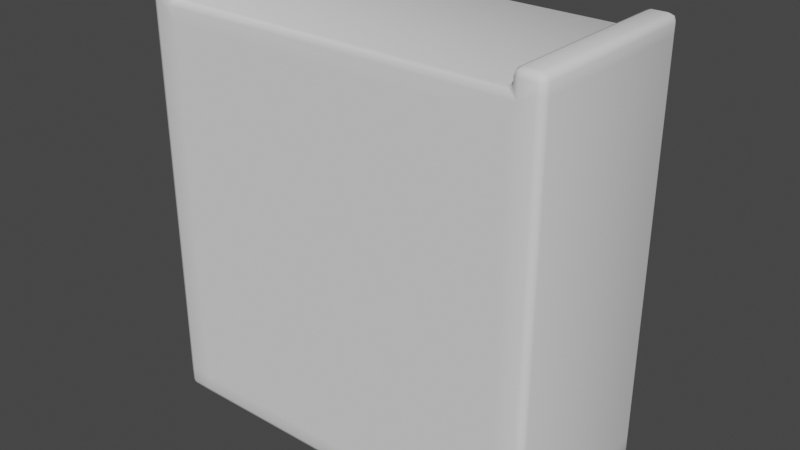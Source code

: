 # Source: Cupboard.blend  (saved by Blender 3.6.13; exported with 4.5.12 LTS)
import bpy
from mathutils import Matrix  # noqa: F401  (used for matrix-valued properties, if any)

bpy.ops.wm.read_factory_settings(use_empty=True)
scene = bpy.context.scene
scene.name = 'Scene'

# ---- collections
col_collection = bpy.data.collections.new('Collection'); scene.collection.children.link(col_collection)

# ---- world
world_world = bpy.data.worlds.new('World'); scene.world = world_world
world_world.use_nodes = True; world_world.node_tree.nodes.clear()
_N = world_world.node_tree.nodes; _L = world_world.node_tree.links
n0 = _N.new('ShaderNodeOutputWorld'); n0.name = 'World Output'; n0.location = (300, 300)
n1 = _N.new('ShaderNodeBackground'); n1.name = 'Background'; n1.location = (10, 300)
n1.inputs[0].default_value = (0.05088, 0.05088, 0.05088, 1.0)
_L.new(n1.outputs[0], n0.inputs[0])
n0.is_active_output = True
world_world.color = (0.05088, 0.05088, 0.05088)
world_world.use_sun_shadow = False
world_world.sun_shadow_jitter_overblur = 0.0

# ---- meshes
me_cube_002 = bpy.data.meshes.new('Cube.002')
me_cube_002.from_pydata([(-0.5953, 0.2771, 0.0), (-0.5953, 0.2771, 1.206), (0.5953, 0.2771, 0.0), (0.5953, 0.2771, 1.206), (-0.5953, -0.2771, 0.0), (-0.5953, -0.2771, 1.206), (0.5953, -0.2771, 0.0), (0.5953, -0.2771, 1.206), (-0.5119, 0.2771, 0.0), (0.5119, 0.2771, 0.0), (0.5119, 0.2771, 1.206), (-0.5119, 0.2771, 1.206), (0.5119, -0.2771, 0.0), (-0.5119, -0.2771, 0.0), (-0.5119, -0.2771, 1.206), (0.5119, -0.2771, 1.206), (0.5953, 0.2771, 0.4419), (0.5953, 0.2771, 0.3805), (0.5953, 0.2771, 0.8301), (0.5953, 0.2771, 0.7687), (-0.5953, 0.2771, 0.7687), (-0.5953, 0.2771, 0.8301), (-0.5953, 0.2771, 0.3805), (-0.5953, 0.2771, 0.4419), (0.5953, -0.2771, 0.7687), (0.5953, -0.2771, 0.8301), (0.5953, -0.2771, 0.3805), (0.5953, -0.2771, 0.4419), (-0.5953, -0.2771, 0.8301), (-0.5953, -0.2771, 0.7687), (-0.5953, -0.2771, 0.4419), (-0.5953, -0.2771, 0.3805), (-0.5119, -0.2771, 0.8301), (-0.5119, -0.2771, 0.7687), (-0.5119, -0.2771, 0.4419), (-0.5119, -0.2771, 0.3805), (0.5119, -0.2771, 0.3805), (0.5119, -0.2771, 0.4419), (0.5119, -0.2771, 0.7687), (0.5119, -0.2771, 0.8301), (0.5119, 0.2771, 0.8301), (0.5119, 0.2771, 0.7687), (0.5119, 0.2771, 0.4419), (0.5119, 0.2771, 0.3805), (-0.5119, 0.2771, 0.4419), (-0.5119, 0.2771, 0.3805), (-0.5119, 0.2771, 0.8301), (-0.5119, 0.2771, 0.7687), (0.5119, 0.2771, 1.147), (0.5953, 0.2771, 1.147), (0.5953, -0.2771, 1.147), (-0.5953, 0.2771, 1.147), (-0.5119, 0.2771, 1.147), (-0.5953, -0.2771, 1.147), (0.5119, -0.2771, 1.147), (-0.5119, -0.2771, 1.147), (0.5953, 0.2771, 0.06403), (0.5953, -0.2771, 0.06403), (0.5119, 0.2771, 0.06403), (-0.5953, -0.2771, 0.06403), (-0.5953, 0.2771, 0.06403), (-0.5119, 0.2771, 0.06403), (0.5119, -0.2771, 0.06403), (-0.5119, -0.2771, 0.06403), (0.5119, -0.2388, 0.7687), (-0.5119, -0.2388, 0.7687), (-0.5119, -0.2388, 0.8301), (0.5119, -0.2388, 0.8301), (0.5119, -0.2388, 0.3805), (-0.5119, -0.2388, 0.3805), (-0.5119, -0.2388, 0.4419), (0.5119, -0.2388, 0.4419), (0.5119, -0.2388, 0.06403), (-0.5119, -0.2388, 1.147), (0.5119, -0.2388, 1.147), (-0.5119, -0.2388, 0.06403), (0.5953, 0.2771, 1.256), (0.5953, -0.2771, 1.256), (-0.5953, -0.2771, 1.256), (-0.5953, 0.2771, 1.256), (-0.5119, 0.2771, 1.256), (-0.5119, -0.2771, 1.256), (0.5119, -0.2771, 1.256), (0.5119, 0.2771, 1.256)], [], [(10, 15, 82, 83), (51, 1, 11, 52), (50, 7, 15, 54), (59, 31, 22, 60), (49, 3, 7, 50), (27, 24, 38, 37), (15, 7, 77, 82), (8, 13, 4, 0), (63, 35, 31, 59), (2, 6, 12, 9), (11, 14, 15, 10), (13, 8, 9, 12), (61, 45, 69, 75), (30, 29, 20, 23), (53, 5, 1, 51), (48, 40, 67, 74), (58, 9, 8, 61), (63, 13, 12, 62), (55, 32, 39, 54), (33, 34, 37, 38), (55, 14, 5, 53), (34, 33, 29, 30), (57, 26, 36, 62), (16, 19, 24, 27), (48, 10, 3, 49), (60, 22, 45, 61), (23, 20, 47, 44), (58, 43, 17, 56), (42, 41, 19, 16), (23, 44, 45, 22), (21, 46, 47, 20), (41, 47, 46, 40), (43, 45, 44, 42), (33, 38, 39, 32), (35, 36, 37, 34), (34, 30, 31, 35), (32, 28, 29, 33), (27, 37, 36, 26), (25, 39, 38, 24), (42, 16, 17, 43), (40, 18, 19, 41), (30, 23, 22, 31), (28, 21, 20, 29), (16, 27, 26, 17), (18, 25, 24, 19), (56, 17, 26, 57), (40, 48, 49, 18), (32, 55, 53, 28), (14, 55, 54, 15), (28, 53, 51, 21), (10, 48, 52, 11), (18, 49, 50, 25), (25, 50, 54, 39), (21, 51, 52, 46), (2, 56, 57, 6), (9, 58, 56, 2), (0, 60, 61, 8), (6, 57, 62, 12), (35, 63, 62, 36), (46, 52, 73, 66), (13, 63, 59, 4), (4, 59, 60, 0), (74, 67, 66, 73), (64, 71, 70, 65), (68, 72, 75, 69), (45, 43, 68, 69), (41, 42, 71, 64), (47, 41, 64, 65), (58, 61, 75, 72), (52, 48, 74, 73), (43, 58, 72, 68), (42, 44, 70, 71), (44, 47, 65, 70), (40, 46, 66, 67), (77, 76, 83, 82), (81, 80, 79, 78), (14, 11, 80, 81), (1, 5, 78, 79), (7, 3, 76, 77), (5, 14, 81, 78), (3, 10, 83, 76), (11, 1, 79, 80)])
me_cube_002.polygons.foreach_set('use_smooth', [True] * 82)
_uv = me_cube_002.uv_layers.new(name='UVMap')
_uv.uv.foreach_set('vector', [0.875, 0.5099, 0.625, 0.5099, 0.625, 0.5099, 0.875, 0.5099, 0.5866, 0.0, 0.625, 0.0, 0.625, 0.00992, 0.5866, 0.00992, 0.5866, 0.5, 0.625, 0.5, 0.625, 0.5099, 0.5866, 0.5099, 0.4134, 0.75, 0.4517, 0.75, 0.4517, 1.0, 0.4134, 1.0, 0.5866, 0.25, 0.625, 0.25, 0.625, 0.5, 0.5866, 0.5, 0.4649, 0.5, 0.5351, 0.5, 0.5351, 0.5099, 0.4649, 0.5099, 0.625, 0.5099, 0.625, 0.5, 0.625, 0.5, 0.625, 0.5099, 0.125, 0.7401, 0.375, 0.7401, 0.375, 0.75, 0.125, 0.75, 0.4134, 0.7401, 0.4517, 0.7401, 0.4517, 0.75, 0.4134, 0.75, 0.125, 0.5, 0.375, 0.5, 0.375, 0.5099, 0.125, 0.5099, 0.875, 0.7401, 0.625, 0.7401, 0.625, 0.5099, 0.875, 0.5099, 0.375, 0.7401, 0.125, 0.7401, 0.125, 0.5099, 0.375, 0.5099, 0.4134, 0.00992, 0.4517, 0.00992, 0.4517, 0.00992, 0.4134, 0.00992, 0.4649, 0.75, 0.5351, 0.75, 0.5351, 1.0, 0.4649, 1.0, 0.5866, 0.75, 0.625, 0.75, 0.625, 1.0, 0.5866, 1.0, 0.5866, 0.2401, 0.5483, 0.2401, 0.5483, 0.2401, 0.5866, 0.2401, 0.4134, 0.2401, 0.375, 0.2401, 0.375, 0.00992, 0.4134, 0.00992, 0.4134, 0.7401, 0.375, 0.7401, 0.375, 0.5099, 0.4134, 0.5099, 0.5866, 0.7401, 0.5483, 0.7401, 0.5483, 0.5099, 0.5866, 0.5099, 0.5351, 0.7401, 0.4649, 0.7401, 0.4649, 0.5099, 0.5351, 0.5099, 0.5866, 0.7401, 0.625, 0.7401, 0.625, 0.75, 0.5866, 0.75, 0.4649, 0.7401, 0.5351, 0.7401, 0.5351, 0.75, 0.4649, 0.75, 0.4134, 0.5, 0.4517, 0.5, 0.4517, 0.5099, 0.4134, 0.5099, 0.4649, 0.25, 0.5351, 0.25, 0.5351, 0.5, 0.4649, 0.5, 0.5866, 0.2401, 0.625, 0.2401, 0.625, 0.25, 0.5866, 0.25, 0.4134, 0.0, 0.4517, 0.0, 0.4517, 0.00992, 0.4134, 0.00992, 0.4649, 0.0, 0.5351, 0.0, 0.5351, 0.00992, 0.4649, 0.00992, 0.4134, 0.2401, 0.4517, 0.2401, 0.4517, 0.25, 0.4134, 0.25, 0.4649, 0.2401, 0.5351, 0.2401, 0.5351, 0.25, 0.4649, 0.25, 0.4649, 0.0, 0.4649, 0.00992, 0.4517, 0.00992, 0.4517, 0.0, 0.5483, 0.0, 0.5483, 0.00992, 0.5351, 0.00992, 0.5351, 0.0, 0.5351, 0.2401, 0.5351, 0.00992, 0.5483, 0.00992, 0.5483, 0.2401, 0.4517, 0.2401, 0.4517, 0.00992, 0.4649, 0.00992, 0.4649, 0.2401, 0.5351, 0.7401, 0.5351, 0.5099, 0.5483, 0.5099, 0.5483, 0.7401, 0.4517, 0.7401, 0.4517, 0.5099, 0.4649, 0.5099, 0.4649, 0.7401, 0.4649, 0.7401, 0.4649, 0.75, 0.4517, 0.75, 0.4517, 0.7401, 0.5483, 0.7401, 0.5483, 0.75, 0.5351, 0.75, 0.5351, 0.7401, 0.4649, 0.5, 0.4649, 0.5099, 0.4517, 0.5099, 0.4517, 0.5, 0.5483, 0.5, 0.5483, 0.5099, 0.5351, 0.5099, 0.5351, 0.5, 0.4649, 0.2401, 0.4649, 0.25, 0.4517, 0.25, 0.4517, 0.2401, 0.5483, 0.2401, 0.5483, 0.25, 0.5351, 0.25, 0.5351, 0.2401, 0.4649, 0.75, 0.4649, 1.0, 0.4517, 1.0, 0.4517, 0.75, 0.5483, 0.75, 0.5483, 1.0, 0.5351, 1.0, 0.5351, 0.75, 0.4649, 0.25, 0.4649, 0.5, 0.4517, 0.5, 0.4517, 0.25, 0.5483, 0.25, 0.5483, 0.5, 0.5351, 0.5, 0.5351, 0.25, 0.4134, 0.25, 0.4517, 0.25, 0.4517, 0.5, 0.4134, 0.5, 0.5483, 0.2401, 0.5866, 0.2401, 0.5866, 0.25, 0.5483, 0.25, 0.5483, 0.7401, 0.5866, 0.7401, 0.5866, 0.75, 0.5483, 0.75, 0.625, 0.7401, 0.5866, 0.7401, 0.5866, 0.5099, 0.625, 0.5099, 0.5483, 0.75, 0.5866, 0.75, 0.5866, 1.0, 0.5483, 1.0, 0.625, 0.2401, 0.5866, 0.2401, 0.5866, 0.00992, 0.625, 0.00992, 0.5483, 0.25, 0.5866, 0.25, 0.5866, 0.5, 0.5483, 0.5, 0.5483, 0.5, 0.5866, 0.5, 0.5866, 0.5099, 0.5483, 0.5099, 0.5483, 0.0, 0.5866, 0.0, 0.5866, 0.00992, 0.5483, 0.00992, 0.375, 0.25, 0.4134, 0.25, 0.4134, 0.5, 0.375, 0.5, 0.375, 0.2401, 0.4134, 0.2401, 0.4134, 0.25, 0.375, 0.25, 0.375, 0.0, 0.4134, 0.0, 0.4134, 0.00992, 0.375, 0.00992, 0.375, 0.5, 0.4134, 0.5, 0.4134, 0.5099, 0.375, 0.5099, 0.4517, 0.7401, 0.4134, 0.7401, 0.4134, 0.5099, 0.4517, 0.5099, 0.5483, 0.00992, 0.5866, 0.00992, 0.5866, 0.00992, 0.5483, 0.00992, 0.375, 0.7401, 0.4134, 0.7401, 0.4134, 0.75, 0.375, 0.75, 0.375, 0.75, 0.4134, 0.75, 0.4134, 1.0, 0.375, 1.0, 0.5866, 0.2401, 0.5483, 0.2401, 0.5483, 0.00992, 0.5866, 0.00992, 0.5351, 0.2401, 0.4649, 0.2401, 0.4649, 0.00992, 0.5351, 0.00992, 0.4517, 0.2401, 0.4134, 0.2401, 0.4134, 0.00992, 0.4517, 0.00992, 0.4517, 0.00992, 0.4517, 0.2401, 0.4517, 0.2401, 0.4517, 0.00992, 0.5351, 0.2401, 0.4649, 0.2401, 0.4649, 0.2401, 0.5351, 0.2401, 0.5351, 0.00992, 0.5351, 0.2401, 0.5351, 0.2401, 0.5351, 0.00992, 0.4134, 0.2401, 0.4134, 0.00992, 0.4134, 0.00992, 0.4134, 0.2401, 0.5866, 0.00992, 0.5866, 0.2401, 0.5866, 0.2401, 0.5866, 0.00992, 0.4517, 0.2401, 0.4134, 0.2401, 0.4134, 0.2401, 0.4517, 0.2401, 0.4649, 0.2401, 0.4649, 0.00992, 0.4649, 0.00992, 0.4649, 0.2401, 0.4649, 0.00992, 0.5351, 0.00992, 0.5351, 0.00992, 0.4649, 0.00992, 0.5483, 0.2401, 0.5483, 0.00992, 0.5483, 0.00992, 0.5483, 0.2401, 0.625, 0.5, 0.875, 0.5, 0.875, 0.5099, 0.625, 0.5099, 0.625, 0.7401, 0.875, 0.7401, 0.875, 0.75, 0.625, 0.75, 0.625, 0.7401, 0.875, 0.7401, 0.875, 0.7401, 0.625, 0.7401, 0.625, 1.0, 0.625, 0.75, 0.625, 0.75, 0.625, 1.0, 0.625, 0.5, 0.625, 0.25, 0.625, 0.25, 0.625, 0.5, 0.625, 0.75, 0.625, 0.7401, 0.625, 0.7401, 0.625, 0.75, 0.625, 0.25, 0.625, 0.2401, 0.625, 0.2401, 0.625, 0.25, 0.625, 0.00992, 0.625, 0.0, 0.625, 0.0, 0.625, 0.00992])
me_cube_002.update()

# ---- objects
ob_cupboard = bpy.data.objects.new('Cupboard', me_cube_002)

# ---- transforms, parenting, visibility, modifiers, constraints
ob_cupboard.location = (0.0, 0.0, 0.0)
_m = ob_cupboard.modifiers.new('Bevel', 'BEVEL')
_m.width = 0.02
_m.width_pct = 0.02
_m.segments = 2

# ---- collection membership
col_collection.objects.link(ob_cupboard)

# ---- scene / render settings (as saved in the file)
scene.frame_start = 1; scene.frame_end = 250; scene.frame_set(1)
scene.render.engine = 'BLENDER_EEVEE_NEXT'
scene.cycles.sampling_pattern = 'TABULATED_SOBOL'
scene.view_settings.view_transform = 'Filmic'
bpy.context.view_layer.update()

# ---- added for rendering (the .blend has no active camera and no usable light): camera, sun
cam_auto = bpy.data.cameras.new('AutoCamera')
cam_auto.lens = 50.0
cam_auto.sensor_width = 36.0
cam_auto.clip_end = 1000.0
ob_auto_camera = bpy.data.objects.new('AutoCamera', cam_auto)
scene.collection.objects.link(ob_auto_camera)
ob_auto_camera.location = (1.68142, -2.0177, 1.97327)
ob_auto_camera.rotation_euler = (1.09748, -7.21219e-08, 0.694738)
scene.camera = ob_auto_camera
light_auto_sun = bpy.data.lights.new('AutoSun', 'SUN')
light_auto_sun.energy = 3.0
light_auto_sun.angle = 0.0523599
ob_auto_sun = bpy.data.objects.new('AutoSun', light_auto_sun)
scene.collection.objects.link(ob_auto_sun)
ob_auto_sun.rotation_euler = (0.872665, 0.174533, 0.523599)
bpy.context.view_layer.update()
